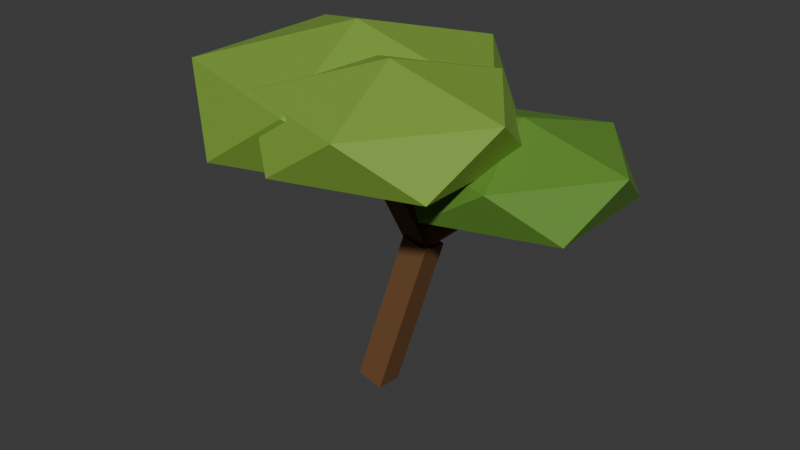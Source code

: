# Source: cerrado_tree.blend  (saved by Blender 5.3.31; exported with 4.5.12 LTS)
import bpy
from mathutils import Matrix  # noqa: F401  (used for matrix-valued properties, if any)

bpy.ops.wm.read_factory_settings(use_empty=True)
scene = bpy.context.scene
scene.name = 'Scene'

# ---- collections
col_collection = bpy.data.collections.new('Collection'); scene.collection.children.link(col_collection)

# ---- materials (node trees are filled in below, after node groups)
mat_trunkdark = bpy.data.materials.new('TrunkDark')
mat_trunkdark.diffuse_color = (0.1559, 0.06848, 0.02315, 1.0)
mat_canopycerrado = bpy.data.materials.new('CanopyCerrado')
mat_canopycerrado.diffuse_color = (0.2122, 0.3916, 0.04519, 1.0)
mat_canopycerrado2 = bpy.data.materials.new('CanopyCerrado2')
mat_canopycerrado2.diffuse_color = (0.1144, 0.2747, 0.02732, 1.0)

# ---- material node trees
mat_trunkdark.use_nodes = True; mat_trunkdark.node_tree.nodes.clear()
_N = mat_trunkdark.node_tree.nodes; _L = mat_trunkdark.node_tree.links
n0 = _N.new('ShaderNodeBsdfPrincipled'); n0.name = 'Principled BSDF'; n0.location = (-200, 100)
n0.inputs[0].default_value = (0.1559, 0.06848, 0.02315, 1.0)
n0.inputs[2].default_value = 0.75
n0.inputs[10].default_value = 0.005
n1 = _N.new('ShaderNodeOutputMaterial'); n1.name = 'Material Output'; n1.location = (200, 100)
_L.new(n0.outputs[0], n1.inputs[0])
n1.is_active_output = True
mat_canopycerrado.use_nodes = True; mat_canopycerrado.node_tree.nodes.clear()
_N = mat_canopycerrado.node_tree.nodes; _L = mat_canopycerrado.node_tree.links
n0 = _N.new('ShaderNodeBsdfPrincipled'); n0.name = 'Principled BSDF'; n0.location = (-200, 100)
n0.inputs[0].default_value = (0.2122, 0.3916, 0.04519, 1.0)
n0.inputs[2].default_value = 0.75
n0.inputs[10].default_value = 0.005
n1 = _N.new('ShaderNodeOutputMaterial'); n1.name = 'Material Output'; n1.location = (200, 100)
_L.new(n0.outputs[0], n1.inputs[0])
n1.is_active_output = True
mat_canopycerrado2.use_nodes = True; mat_canopycerrado2.node_tree.nodes.clear()
_N = mat_canopycerrado2.node_tree.nodes; _L = mat_canopycerrado2.node_tree.links
n0 = _N.new('ShaderNodeBsdfPrincipled'); n0.name = 'Principled BSDF'; n0.location = (-200, 100)
n0.inputs[0].default_value = (0.1144, 0.2747, 0.02732, 1.0)
n0.inputs[2].default_value = 0.75
n0.inputs[10].default_value = 0.005
n1 = _N.new('ShaderNodeOutputMaterial'); n1.name = 'Material Output'; n1.location = (200, 100)
_L.new(n0.outputs[0], n1.inputs[0])
n1.is_active_output = True

# ---- world
world_world = bpy.data.worlds.new('World'); scene.world = world_world
world_world.use_nodes = True; world_world.node_tree.nodes.clear()
_N = world_world.node_tree.nodes; _L = world_world.node_tree.links
n0 = _N.new('ShaderNodeOutputWorld'); n0.name = 'World Output'; n0.location = (200, 100)
n1 = _N.new('ShaderNodeBackground'); n1.name = 'Background'; n1.location = (-200, 100)
n1.inputs[0].default_value = (0.05088, 0.05088, 0.05088, 1.0)
_L.new(n1.outputs[0], n0.inputs[0])
n0.is_active_output = True
world_world.color = (0.05088, 0.05088, 0.05088)
world_world.sun_shadow_jitter_overblur = 0.0

# ---- meshes
me_cube = bpy.data.meshes.new('Cube')
me_cube.from_pydata([(-0.3338, -0.2369, -0.7494), (0.0662, -0.0369, 0.8506), (-0.3379, 0.04103, -0.7831), (0.06207, 0.241, 0.8169), (-0.06207, -0.241, -0.8169), (0.3379, -0.04103, 0.7831), (-0.0662, 0.0369, -0.8506), (0.3338, 0.2369, 0.7494), (0.1082, -0.006969, 0.7342), (-0.4918, -0.107, 1.734), (0.103, 0.2122, 0.753), (-0.497, 0.1122, 1.753), (0.297, -0.01216, 0.847), (-0.303, -0.1122, 1.847), (0.2918, 0.207, 0.8658), (-0.3082, 0.107, 1.866), (0.0561, -0.01636, 0.7701), (0.9561, 0.2336, 1.57), (0.04258, 0.1299, 0.7396), (0.9426, 0.3799, 1.54), (0.1574, -0.02988, 0.6604), (1.057, 0.2201, 1.46), (0.1439, 0.1164, 0.6299), (1.044, 0.3664, 1.43), (-0.5, 0.0, 1.385), (0.7229, -0.8885, 1.78), (-0.9671, -1.438, 1.78), (-2.012, 0.0, 1.78), (-0.9671, 1.438, 1.78), (0.7229, 0.8885, 1.78), (-0.03291, -1.438, 2.42), (-1.723, -0.8885, 2.42), (-1.723, 0.8885, 2.42), (-0.03291, 1.438, 2.42), (1.012, 0.0, 2.42), (-0.5, 0.0, 2.815), (1.1, 0.3, 1.205), (1.947, -0.3151, 1.479), (0.7766, -0.6952, 1.479), (0.05352, 0.3, 1.479), (0.7766, 1.295, 1.479), (1.947, 0.9151, 1.479), (1.423, -0.6952, 1.921), (0.2534, -0.3151, 1.921), (0.2534, 0.9151, 1.921), (1.423, 1.295, 1.921), (2.146, 0.3, 1.921), (1.1, 0.3, 2.195), (0.3, -0.5, 1.65), (1.241, -1.183, 1.954), (-0.0593, -1.606, 1.954), (-0.8628, -0.5, 1.954), (-0.0593, 0.6058, 1.954), (1.241, 0.1834, 1.954), (0.6593, -1.606, 2.446), (-0.6407, -1.183, 2.446), (-0.6407, 0.1834, 2.446), (0.6593, 0.6058, 2.446), (1.463, -0.5, 2.446), (0.3, -0.5, 2.75)], [], [(0, 1, 3, 2), (2, 3, 7, 6), (6, 7, 5, 4), (4, 5, 1, 0), (2, 6, 4, 0), (7, 3, 1, 5), (8, 9, 11, 10), (10, 11, 15, 14), (14, 15, 13, 12), (12, 13, 9, 8), (10, 14, 12, 8), (15, 11, 9, 13), (16, 17, 19, 18), (18, 19, 23, 22), (22, 23, 21, 20), (20, 21, 17, 16), (18, 22, 20, 16), (23, 19, 17, 21), (24, 25, 26), (25, 24, 29), (24, 26, 27), (24, 27, 28), (24, 28, 29), (25, 29, 34), (26, 25, 30), (27, 26, 31), (28, 27, 32), (29, 28, 33), (25, 34, 30), (26, 30, 31), (27, 31, 32), (28, 32, 33), (29, 33, 34), (30, 34, 35), (31, 30, 35), (32, 31, 35), (33, 32, 35), (34, 33, 35), (36, 37, 38), (37, 36, 41), (36, 38, 39), (36, 39, 40), (36, 40, 41), (37, 41, 46), (38, 37, 42), (39, 38, 43), (40, 39, 44), (41, 40, 45), (37, 46, 42), (38, 42, 43), (39, 43, 44), (40, 44, 45), (41, 45, 46), (42, 46, 47), (43, 42, 47), (44, 43, 47), (45, 44, 47), (46, 45, 47), (48, 49, 50), (49, 48, 53), (48, 50, 51), (48, 51, 52), (48, 52, 53), (49, 53, 58), (50, 49, 54), (51, 50, 55), (52, 51, 56), (53, 52, 57), (49, 58, 54), (50, 54, 55), (51, 55, 56), (52, 56, 57), (53, 57, 58), (54, 58, 59), (55, 54, 59), (56, 55, 59), (57, 56, 59), (58, 57, 59)])
me_cube.polygons.foreach_set('material_index', [0, 0, 0, 0, 0, 0, 0, 0, 0, 0, 0, 0, 0, 0, 0, 0, 0, 0, 1, 1, 1, 1, 1, 1, 1, 1, 1, 1, 1, 1, 1, 1, 1, 1, 1, 1, 1, 1, 2, 2, 2, 2, 2, 2, 2, 2, 2, 2, 2, 2, 2, 2, 2, 2, 2, 2, 2, 2, 1, 1, 1, 1, 1, 1, 1, 1, 1, 1, 1, 1, 1, 1, 1, 1, 1, 1, 1, 1])
_uv = me_cube.uv_layers.new(name='UVMap')
_uv.uv.foreach_set('vector', [0.375, 0.0, 0.625, 0.0, 0.625, 0.25, 0.375, 0.25, 0.375, 0.25, 0.625, 0.25, 0.625, 0.5, 0.375, 0.5, 0.375, 0.5, 0.625, 0.5, 0.625, 0.75, 0.375, 0.75, 0.375, 0.75, 0.625, 0.75, 0.625, 1.0, 0.375, 1.0, 0.125, 0.5, 0.375, 0.5, 0.375, 0.75, 0.125, 0.75, 0.625, 0.5, 0.875, 0.5, 0.875, 0.75, 0.625, 0.75, 0.375, 0.0, 0.625, 0.0, 0.625, 0.25, 0.375, 0.25, 0.375, 0.25, 0.625, 0.25, 0.625, 0.5, 0.375, 0.5, 0.375, 0.5, 0.625, 0.5, 0.625, 0.75, 0.375, 0.75, 0.375, 0.75, 0.625, 0.75, 0.625, 1.0, 0.375, 1.0, 0.125, 0.5, 0.375, 0.5, 0.375, 0.75, 0.125, 0.75, 0.625, 0.5, 0.875, 0.5, 0.875, 0.75, 0.625, 0.75, 0.375, 0.0, 0.625, 0.0, 0.625, 0.25, 0.375, 0.25, 0.375, 0.25, 0.625, 0.25, 0.625, 0.5, 0.375, 0.5, 0.375, 0.5, 0.625, 0.5, 0.625, 0.75, 0.375, 0.75, 0.375, 0.75, 0.625, 0.75, 0.625, 1.0, 0.375, 1.0, 0.125, 0.5, 0.375, 0.5, 0.375, 0.75, 0.125, 0.75, 0.625, 0.5, 0.875, 0.5, 0.875, 0.75, 0.625, 0.75, 0.1818, 0.0, 0.2727, 0.1575, 0.09091, 0.1575, 0.2727, 0.1575, 0.3636, 0.0, 0.4545, 0.1575, 0.9091, 0.0, 1.0, 0.1575, 0.8182, 0.1575, 0.7273, 0.0, 0.8182, 0.1575, 0.6364, 0.1575, 0.5455, 0.0, 0.6364, 0.1575, 0.4545, 0.1575, 0.2727, 0.1575, 0.4545, 0.1575, 0.3636, 0.3149, 0.09091, 0.1575, 0.2727, 0.1575, 0.1818, 0.3149, 0.8182, 0.1575, 1.0, 0.1575, 0.9091, 0.3149, 0.6364, 0.1575, 0.8182, 0.1575, 0.7273, 0.3149, 0.4545, 0.1575, 0.6364, 0.1575, 0.5455, 0.3149, 0.2727, 0.1575, 0.3636, 0.3149, 0.1818, 0.3149, 0.09091, 0.1575, 0.1818, 0.3149, 0.0, 0.3149, 0.8182, 0.1575, 0.9091, 0.3149, 0.7273, 0.3149, 0.6364, 0.1575, 0.7273, 0.3149, 0.5455, 0.3149, 0.4545, 0.1575, 0.5455, 0.3149, 0.3636, 0.3149, 0.1818, 0.3149, 0.3636, 0.3149, 0.2727, 0.4724, 0.0, 0.3149, 0.1818, 0.3149, 0.09091, 0.4724, 0.7273, 0.3149, 0.9091, 0.3149, 0.8182, 0.4724, 0.5455, 0.3149, 0.7273, 0.3149, 0.6364, 0.4724, 0.3636, 0.3149, 0.5455, 0.3149, 0.4545, 0.4724, 0.1818, 0.0, 0.2727, 0.1575, 0.09091, 0.1575, 0.2727, 0.1575, 0.3636, 0.0, 0.4545, 0.1575, 0.9091, 0.0, 1.0, 0.1575, 0.8182, 0.1575, 0.7273, 0.0, 0.8182, 0.1575, 0.6364, 0.1575, 0.5455, 0.0, 0.6364, 0.1575, 0.4545, 0.1575, 0.2727, 0.1575, 0.4545, 0.1575, 0.3636, 0.3149, 0.09091, 0.1575, 0.2727, 0.1575, 0.1818, 0.3149, 0.8182, 0.1575, 1.0, 0.1575, 0.9091, 0.3149, 0.6364, 0.1575, 0.8182, 0.1575, 0.7273, 0.3149, 0.4545, 0.1575, 0.6364, 0.1575, 0.5455, 0.3149, 0.2727, 0.1575, 0.3636, 0.3149, 0.1818, 0.3149, 0.09091, 0.1575, 0.1818, 0.3149, 0.0, 0.3149, 0.8182, 0.1575, 0.9091, 0.3149, 0.7273, 0.3149, 0.6364, 0.1575, 0.7273, 0.3149, 0.5455, 0.3149, 0.4545, 0.1575, 0.5455, 0.3149, 0.3636, 0.3149, 0.1818, 0.3149, 0.3636, 0.3149, 0.2727, 0.4724, 0.0, 0.3149, 0.1818, 0.3149, 0.09091, 0.4724, 0.7273, 0.3149, 0.9091, 0.3149, 0.8182, 0.4724, 0.5455, 0.3149, 0.7273, 0.3149, 0.6364, 0.4724, 0.3636, 0.3149, 0.5455, 0.3149, 0.4545, 0.4724, 0.1818, 0.0, 0.2727, 0.1575, 0.09091, 0.1575, 0.2727, 0.1575, 0.3636, 0.0, 0.4545, 0.1575, 0.9091, 0.0, 1.0, 0.1575, 0.8182, 0.1575, 0.7273, 0.0, 0.8182, 0.1575, 0.6364, 0.1575, 0.5455, 0.0, 0.6364, 0.1575, 0.4545, 0.1575, 0.2727, 0.1575, 0.4545, 0.1575, 0.3636, 0.3149, 0.09091, 0.1575, 0.2727, 0.1575, 0.1818, 0.3149, 0.8182, 0.1575, 1.0, 0.1575, 0.9091, 0.3149, 0.6364, 0.1575, 0.8182, 0.1575, 0.7273, 0.3149, 0.4545, 0.1575, 0.6364, 0.1575, 0.5455, 0.3149, 0.2727, 0.1575, 0.3636, 0.3149, 0.1818, 0.3149, 0.09091, 0.1575, 0.1818, 0.3149, 0.0, 0.3149, 0.8182, 0.1575, 0.9091, 0.3149, 0.7273, 0.3149, 0.6364, 0.1575, 0.7273, 0.3149, 0.5455, 0.3149, 0.4545, 0.1575, 0.5455, 0.3149, 0.3636, 0.3149, 0.1818, 0.3149, 0.3636, 0.3149, 0.2727, 0.4724, 0.0, 0.3149, 0.1818, 0.3149, 0.09091, 0.4724, 0.7273, 0.3149, 0.9091, 0.3149, 0.8182, 0.4724, 0.5455, 0.3149, 0.7273, 0.3149, 0.6364, 0.4724, 0.3636, 0.3149, 0.5455, 0.3149, 0.4545, 0.4724])
me_cube.materials.append(mat_trunkdark)
me_cube.materials.append(mat_canopycerrado)
me_cube.materials.append(mat_canopycerrado2)
me_cube.update()

# ---- objects
ob_cerradotree = bpy.data.objects.new('CerradoTree', me_cube)

# ---- transforms, parenting, visibility, modifiers, constraints
ob_cerradotree.location = (0.2, 0.1, 0.8)

# ---- collection membership
col_collection.objects.link(ob_cerradotree)

# ---- scene / render settings (as saved in the file)
scene.frame_start = 1; scene.frame_end = 250; scene.frame_set(1)
scene.render.engine = 'BLENDER_EEVEE_NEXT'
scene.render.bake_bias = 0.0
scene.render.bake_samples = 0
scene.render.compositor_device = 'GPU'
scene.eevee.use_volume_custom_range = False
scene.eevee.fast_gi_thickness_near = 0.1
scene.eevee.fast_gi_thickness_far = 0.0
scene.eevee.ray_tracing_options.screen_trace_thickness = 0.1
bpy.context.view_layer.update()

# ---- added for rendering (the .blend has no active camera and no usable light): camera, sun
cam_auto = bpy.data.cameras.new('AutoCamera')
cam_auto.lens = 50.0
cam_auto.sensor_width = 36.0
cam_auto.clip_end = 1000.0
ob_auto_camera = bpy.data.objects.new('AutoCamera', cam_auto)
scene.collection.objects.link(ob_auto_camera)
ob_auto_camera.location = (6.11822, -7.00504, 6.46283)
ob_auto_camera.rotation_euler = (1.09748, -7.21219e-08, 0.694738)
scene.camera = ob_auto_camera
light_auto_sun = bpy.data.lights.new('AutoSun', 'SUN')
light_auto_sun.energy = 3.0
light_auto_sun.angle = 0.0523599
ob_auto_sun = bpy.data.objects.new('AutoSun', light_auto_sun)
scene.collection.objects.link(ob_auto_sun)
ob_auto_sun.rotation_euler = (0.872665, 0.174533, 0.523599)
bpy.context.view_layer.update()
